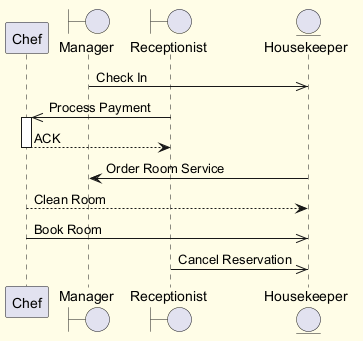

The diagram above was rendered by PlantUML. Its source (embedded in the PNG):
@startuml
skinparam backgroundColor #FFFDE7
skinparam classBackgroundColor #FFF9C4
skinparam classBorderColor #F57F17
participant "Chef" as C
boundary "Manager" as M
boundary "Receptionist" as R
entity "Housekeeper" as H
M ->> H : Check In
R ->> C : Process Payment
activate C
C --> R : ACK
deactivate C
H -> M : Order Room Service
C --> H : Clean Room
C ->> H : Book Room
R ->> H : Cancel Reservation
@enduml